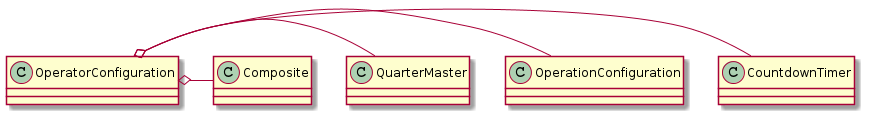

The diagram above was rendered by PlantUML. Its source (embedded in the PNG):
@startuml
OperatorConfiguration o- CountdownTimer
OperatorConfiguration o- OperationConfiguration
OperatorConfiguration o- QuarterMaster
OperatorConfiguration o- Composite

@enduml